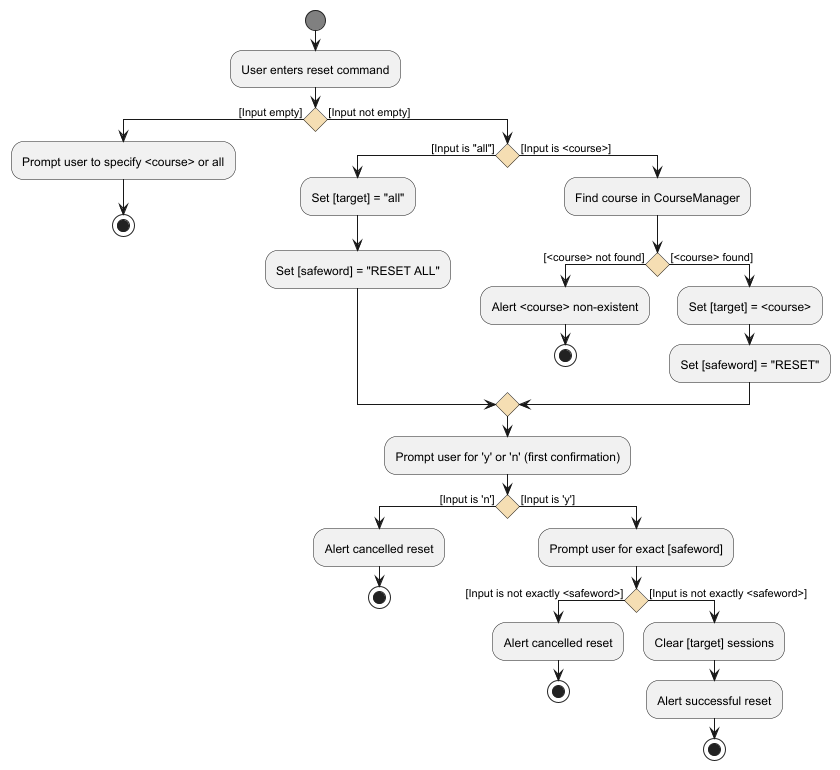

The diagram above was rendered by PlantUML. Its source (embedded in the PNG):
@startuml
'https://plantuml.com/activity-diagram-beta

skinparam ActivityStartColor #Gray
skinparam ActivityEndColor #Gray
skinparam ActivityDiamondBackgroundColor #Wheat
skinparam Padding 1
skinparam ParticipantPadding 1
skinparam BoxPadding 1
skinparam conditionStyle diamond

start

:User enters reset command;

if () then ([Input empty])
    :Prompt user to specify <course> or all;
    stop
else ([Input not empty])

if () then ([Input is "all"])
    :Set [target] = "all";
    :Set [safeword] = "RESET ALL";

else ([Input is <course>])
    :Find course in CourseManager;
    if () then ([<course> not found])
        :Alert <course> non-existent;
        stop
    else ([<course> found])
    :Set [target] = <course>;
    :Set [safeword] = "RESET";
    endif
endif

:Prompt user for 'y' or 'n' (first confirmation);

if () then ([Input is 'n'])
    :Alert cancelled reset;
    stop
else ([Input is 'y'])

:Prompt user for exact [safeword];

if () then ([Input is not exactly <safeword>])
    :Alert cancelled reset;
    stop
else ([Input is not exactly <safeword>])

:Clear [target] sessions;
:Alert successful reset;

stop
@enduml